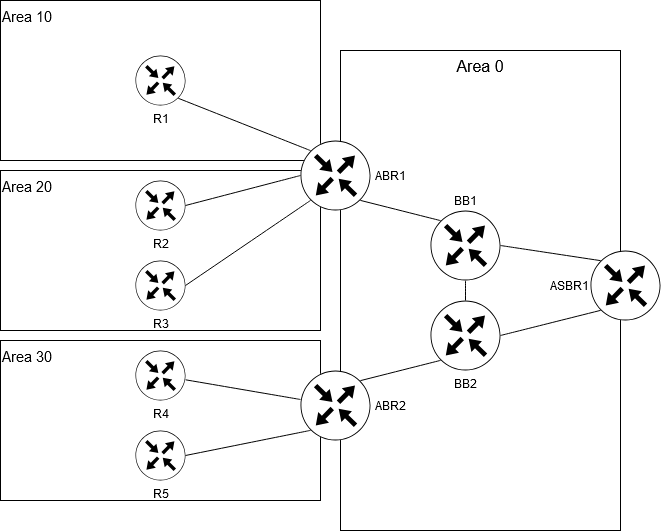

The diagram above was exported from draw.io. Its source (the exported page's mxGraphModel, read from the mxfile embedded in the PNG):
<mxGraphModel dx="1194" dy="914" grid="1" gridSize="10" guides="1" tooltips="1" connect="1" arrows="1" fold="1" page="0" pageScale="1" pageWidth="850" pageHeight="1100" math="0" shadow="0">
  <root>
    <mxCell id="0" />
    <mxCell id="1" parent="0" />
    <mxCell id="zHr4fuFeBGeoCsn2x0Fj-15" value="Area 30" style="rounded=0;whiteSpace=wrap;html=1;fontSize=15;verticalAlign=top;align=left;labelBackgroundColor=none;" vertex="1" parent="1">
      <mxGeometry x="-380" y="170" width="320" height="160" as="geometry" />
    </mxCell>
    <mxCell id="zHr4fuFeBGeoCsn2x0Fj-14" value="Area 20" style="rounded=0;whiteSpace=wrap;html=1;fontSize=15;verticalAlign=top;align=left;labelBackgroundColor=none;" vertex="1" parent="1">
      <mxGeometry x="-380" width="320" height="160" as="geometry" />
    </mxCell>
    <mxCell id="zHr4fuFeBGeoCsn2x0Fj-13" value="Area 10" style="rounded=0;whiteSpace=wrap;html=1;labelPosition=center;verticalLabelPosition=middle;align=left;verticalAlign=top;fontSize=15;labelBackgroundColor=none;" vertex="1" parent="1">
      <mxGeometry x="-380" y="-170" width="320" height="160" as="geometry" />
    </mxCell>
    <mxCell id="zHr4fuFeBGeoCsn2x0Fj-12" value="Area 0" style="rounded=0;whiteSpace=wrap;html=1;direction=south;labelPosition=center;verticalLabelPosition=middle;align=center;verticalAlign=top;fontSize=16;labelBackgroundColor=none;" vertex="1" parent="1">
      <mxGeometry x="-40" y="-120" width="280" height="480" as="geometry" />
    </mxCell>
    <mxCell id="zHr4fuFeBGeoCsn2x0Fj-27" value="" style="edgeStyle=none;shape=connector;curved=1;rounded=0;orthogonalLoop=1;jettySize=auto;html=1;align=center;verticalAlign=middle;fontFamily=Helvetica;fontSize=12;fontColor=default;labelBackgroundColor=none;startSize=8;endArrow=none;endFill=0;endSize=8;" edge="1" parent="1" source="zHr4fuFeBGeoCsn2x0Fj-4" target="zHr4fuFeBGeoCsn2x0Fj-19">
      <mxGeometry relative="1" as="geometry" />
    </mxCell>
    <mxCell id="zHr4fuFeBGeoCsn2x0Fj-4" value="&amp;nbsp;ABR2" style="sketch=0;points=[[0.5,0,0],[1,0.5,0],[0.5,1,0],[0,0.5,0],[0.145,0.145,0],[0.8555,0.145,0],[0.855,0.8555,0],[0.145,0.855,0]];verticalLabelPosition=middle;html=1;verticalAlign=middle;aspect=fixed;align=left;pointerEvents=1;shape=mxgraph.cisco19.rect;prIcon=router;labelPosition=right;labelBackgroundColor=none;" vertex="1" parent="1">
      <mxGeometry x="-80" y="200" width="70" height="70" as="geometry" />
    </mxCell>
    <mxCell id="zHr4fuFeBGeoCsn2x0Fj-5" value="&amp;nbsp;ABR1" style="sketch=0;points=[[0.5,0,0],[1,0.5,0],[0.5,1,0],[0,0.5,0],[0.145,0.145,0],[0.8555,0.145,0],[0.855,0.8555,0],[0.145,0.855,0]];verticalLabelPosition=middle;html=1;verticalAlign=middle;aspect=fixed;align=left;pointerEvents=1;shape=mxgraph.cisco19.rect;prIcon=router;labelPosition=right;labelBackgroundColor=none;" vertex="1" parent="1">
      <mxGeometry x="-80" y="-30" width="70" height="70" as="geometry" />
    </mxCell>
    <mxCell id="zHr4fuFeBGeoCsn2x0Fj-10" value="BB2" style="sketch=0;points=[[0.5,0,0],[1,0.5,0],[0.5,1,0],[0,0.5,0],[0.145,0.145,0],[0.8555,0.145,0],[0.855,0.8555,0],[0.145,0.855,0]];verticalLabelPosition=bottom;html=1;verticalAlign=top;aspect=fixed;align=center;pointerEvents=1;shape=mxgraph.cisco19.rect;prIcon=router;labelBackgroundColor=none;" vertex="1" parent="1">
      <mxGeometry x="50" y="130" width="70" height="70" as="geometry" />
    </mxCell>
    <mxCell id="zHr4fuFeBGeoCsn2x0Fj-11" value="ASBR1" style="sketch=0;points=[[0.5,0,0],[1,0.5,0],[0.5,1,0],[0,0.5,0],[0.145,0.145,0],[0.8555,0.145,0],[0.855,0.8555,0],[0.145,0.855,0]];verticalLabelPosition=middle;html=1;verticalAlign=middle;aspect=fixed;align=right;pointerEvents=1;shape=mxgraph.cisco19.rect;prIcon=router;labelPosition=left;labelBackgroundColor=none;" vertex="1" parent="1">
      <mxGeometry x="210" y="80" width="70" height="70" as="geometry" />
    </mxCell>
    <mxCell id="zHr4fuFeBGeoCsn2x0Fj-25" value="" style="edgeStyle=none;shape=connector;curved=1;rounded=0;orthogonalLoop=1;jettySize=auto;html=1;align=center;verticalAlign=middle;fontFamily=Helvetica;fontSize=12;fontColor=default;labelBackgroundColor=none;startSize=8;endArrow=none;endFill=0;endSize=8;" edge="1" parent="1" source="zHr4fuFeBGeoCsn2x0Fj-2" target="zHr4fuFeBGeoCsn2x0Fj-10">
      <mxGeometry relative="1" as="geometry" />
    </mxCell>
    <mxCell id="zHr4fuFeBGeoCsn2x0Fj-2" value="BB1" style="sketch=0;points=[[0.5,0,0],[1,0.5,0],[0.5,1,0],[0,0.5,0],[0.145,0.145,0],[0.8555,0.145,0],[0.855,0.8555,0],[0.145,0.855,0]];verticalLabelPosition=top;html=1;verticalAlign=bottom;aspect=fixed;align=center;pointerEvents=1;shape=mxgraph.cisco19.rect;prIcon=router;labelPosition=center;labelBackgroundColor=none;" vertex="1" parent="1">
      <mxGeometry x="50" y="40" width="70" height="70" as="geometry" />
    </mxCell>
    <mxCell id="zHr4fuFeBGeoCsn2x0Fj-16" value="R1" style="sketch=0;points=[[0.5,0,0],[1,0.5,0],[0.5,1,0],[0,0.5,0],[0.145,0.145,0],[0.8555,0.145,0],[0.855,0.8555,0],[0.145,0.855,0]];verticalLabelPosition=bottom;html=1;verticalAlign=top;aspect=fixed;align=center;pointerEvents=1;shape=mxgraph.cisco19.rect;prIcon=router;labelBackgroundColor=none;" vertex="1" parent="1">
      <mxGeometry x="-245" y="-115" width="50" height="50" as="geometry" />
    </mxCell>
    <mxCell id="zHr4fuFeBGeoCsn2x0Fj-17" value="R2" style="sketch=0;points=[[0.5,0,0],[1,0.5,0],[0.5,1,0],[0,0.5,0],[0.145,0.145,0],[0.8555,0.145,0],[0.855,0.8555,0],[0.145,0.855,0]];verticalLabelPosition=bottom;html=1;verticalAlign=top;aspect=fixed;align=center;pointerEvents=1;shape=mxgraph.cisco19.rect;prIcon=router;labelPosition=center;labelBackgroundColor=none;" vertex="1" parent="1">
      <mxGeometry x="-245" y="10" width="50" height="50" as="geometry" />
    </mxCell>
    <mxCell id="zHr4fuFeBGeoCsn2x0Fj-18" value="R3" style="sketch=0;points=[[0.5,0,0],[1,0.5,0],[0.5,1,0],[0,0.5,0],[0.145,0.145,0],[0.8555,0.145,0],[0.855,0.8555,0],[0.145,0.855,0]];verticalLabelPosition=bottom;html=1;verticalAlign=top;aspect=fixed;align=center;pointerEvents=1;shape=mxgraph.cisco19.rect;prIcon=router;labelBackgroundColor=none;" vertex="1" parent="1">
      <mxGeometry x="-245" y="90" width="50" height="50" as="geometry" />
    </mxCell>
    <mxCell id="zHr4fuFeBGeoCsn2x0Fj-19" value="R4" style="sketch=0;points=[[0.5,0,0],[1,0.5,0],[0.5,1,0],[0,0.5,0],[0.145,0.145,0],[0.8555,0.145,0],[0.855,0.8555,0],[0.145,0.855,0]];verticalLabelPosition=bottom;html=1;verticalAlign=top;aspect=fixed;align=center;pointerEvents=1;shape=mxgraph.cisco19.rect;prIcon=router;labelPosition=center;labelBackgroundColor=none;" vertex="1" parent="1">
      <mxGeometry x="-245" y="180" width="50" height="50" as="geometry" />
    </mxCell>
    <mxCell id="zHr4fuFeBGeoCsn2x0Fj-20" value="R5" style="sketch=0;points=[[0.5,0,0],[1,0.5,0],[0.5,1,0],[0,0.5,0],[0.145,0.145,0],[0.8555,0.145,0],[0.855,0.8555,0],[0.145,0.855,0]];verticalLabelPosition=bottom;html=1;verticalAlign=top;aspect=fixed;align=center;pointerEvents=1;shape=mxgraph.cisco19.rect;prIcon=router;labelPosition=center;labelBackgroundColor=none;" vertex="1" parent="1">
      <mxGeometry x="-245" y="260" width="50" height="50" as="geometry" />
    </mxCell>
    <mxCell id="zHr4fuFeBGeoCsn2x0Fj-22" style="edgeStyle=none;curved=1;rounded=0;orthogonalLoop=1;jettySize=auto;html=1;exitX=1;exitY=0.5;exitDx=0;exitDy=0;exitPerimeter=0;entryX=0.145;entryY=0.855;entryDx=0;entryDy=0;entryPerimeter=0;fontSize=12;startSize=8;endSize=8;endArrow=none;endFill=0;labelBackgroundColor=none;fontColor=default;" edge="1" parent="1" source="zHr4fuFeBGeoCsn2x0Fj-10" target="zHr4fuFeBGeoCsn2x0Fj-11">
      <mxGeometry relative="1" as="geometry" />
    </mxCell>
    <mxCell id="zHr4fuFeBGeoCsn2x0Fj-23" style="edgeStyle=none;shape=connector;curved=1;rounded=0;orthogonalLoop=1;jettySize=auto;html=1;exitX=1;exitY=0.5;exitDx=0;exitDy=0;exitPerimeter=0;entryX=0.145;entryY=0.145;entryDx=0;entryDy=0;entryPerimeter=0;align=center;verticalAlign=middle;fontFamily=Helvetica;fontSize=12;fontColor=default;labelBackgroundColor=none;startSize=8;endArrow=none;endFill=0;endSize=8;" edge="1" parent="1" source="zHr4fuFeBGeoCsn2x0Fj-2" target="zHr4fuFeBGeoCsn2x0Fj-11">
      <mxGeometry relative="1" as="geometry" />
    </mxCell>
    <mxCell id="zHr4fuFeBGeoCsn2x0Fj-24" style="edgeStyle=none;shape=connector;curved=1;rounded=0;orthogonalLoop=1;jettySize=auto;html=1;exitX=0.145;exitY=0.145;exitDx=0;exitDy=0;exitPerimeter=0;entryX=0.855;entryY=0.8555;entryDx=0;entryDy=0;entryPerimeter=0;align=center;verticalAlign=middle;fontFamily=Helvetica;fontSize=12;fontColor=default;labelBackgroundColor=none;startSize=8;endArrow=none;endFill=0;endSize=8;" edge="1" parent="1" source="zHr4fuFeBGeoCsn2x0Fj-2" target="zHr4fuFeBGeoCsn2x0Fj-5">
      <mxGeometry relative="1" as="geometry" />
    </mxCell>
    <mxCell id="zHr4fuFeBGeoCsn2x0Fj-26" style="edgeStyle=none;shape=connector;curved=1;rounded=0;orthogonalLoop=1;jettySize=auto;html=1;exitX=0.145;exitY=0.855;exitDx=0;exitDy=0;exitPerimeter=0;entryX=0.8555;entryY=0.145;entryDx=0;entryDy=0;entryPerimeter=0;align=center;verticalAlign=middle;fontFamily=Helvetica;fontSize=12;fontColor=default;labelBackgroundColor=none;startSize=8;endArrow=none;endFill=0;endSize=8;" edge="1" parent="1" source="zHr4fuFeBGeoCsn2x0Fj-10" target="zHr4fuFeBGeoCsn2x0Fj-4">
      <mxGeometry relative="1" as="geometry" />
    </mxCell>
    <mxCell id="zHr4fuFeBGeoCsn2x0Fj-28" style="edgeStyle=none;shape=connector;curved=1;rounded=0;orthogonalLoop=1;jettySize=auto;html=1;exitX=0.145;exitY=0.855;exitDx=0;exitDy=0;exitPerimeter=0;entryX=1;entryY=0.5;entryDx=0;entryDy=0;entryPerimeter=0;align=center;verticalAlign=middle;fontFamily=Helvetica;fontSize=12;fontColor=default;labelBackgroundColor=none;startSize=8;endArrow=none;endFill=0;endSize=8;" edge="1" parent="1" source="zHr4fuFeBGeoCsn2x0Fj-4" target="zHr4fuFeBGeoCsn2x0Fj-20">
      <mxGeometry relative="1" as="geometry" />
    </mxCell>
    <mxCell id="zHr4fuFeBGeoCsn2x0Fj-29" style="edgeStyle=none;shape=connector;curved=1;rounded=0;orthogonalLoop=1;jettySize=auto;html=1;exitX=0.145;exitY=0.145;exitDx=0;exitDy=0;exitPerimeter=0;entryX=0.855;entryY=0.8555;entryDx=0;entryDy=0;entryPerimeter=0;align=center;verticalAlign=middle;fontFamily=Helvetica;fontSize=12;fontColor=default;labelBackgroundColor=none;startSize=8;endArrow=none;endFill=0;endSize=8;" edge="1" parent="1" source="zHr4fuFeBGeoCsn2x0Fj-5" target="zHr4fuFeBGeoCsn2x0Fj-16">
      <mxGeometry relative="1" as="geometry" />
    </mxCell>
    <mxCell id="zHr4fuFeBGeoCsn2x0Fj-30" style="edgeStyle=none;shape=connector;curved=1;rounded=0;orthogonalLoop=1;jettySize=auto;html=1;exitX=0;exitY=0.5;exitDx=0;exitDy=0;exitPerimeter=0;entryX=1;entryY=0.5;entryDx=0;entryDy=0;entryPerimeter=0;align=center;verticalAlign=middle;fontFamily=Helvetica;fontSize=12;fontColor=default;labelBackgroundColor=none;startSize=8;endArrow=none;endFill=0;endSize=8;" edge="1" parent="1" source="zHr4fuFeBGeoCsn2x0Fj-5" target="zHr4fuFeBGeoCsn2x0Fj-17">
      <mxGeometry relative="1" as="geometry" />
    </mxCell>
    <mxCell id="zHr4fuFeBGeoCsn2x0Fj-31" style="edgeStyle=none;shape=connector;curved=1;rounded=0;orthogonalLoop=1;jettySize=auto;html=1;exitX=0.145;exitY=0.855;exitDx=0;exitDy=0;exitPerimeter=0;entryX=1;entryY=0.5;entryDx=0;entryDy=0;entryPerimeter=0;align=center;verticalAlign=middle;fontFamily=Helvetica;fontSize=12;fontColor=default;labelBackgroundColor=none;startSize=8;endArrow=none;endFill=0;endSize=8;" edge="1" parent="1" source="zHr4fuFeBGeoCsn2x0Fj-5" target="zHr4fuFeBGeoCsn2x0Fj-18">
      <mxGeometry relative="1" as="geometry" />
    </mxCell>
  </root>
</mxGraphModel>